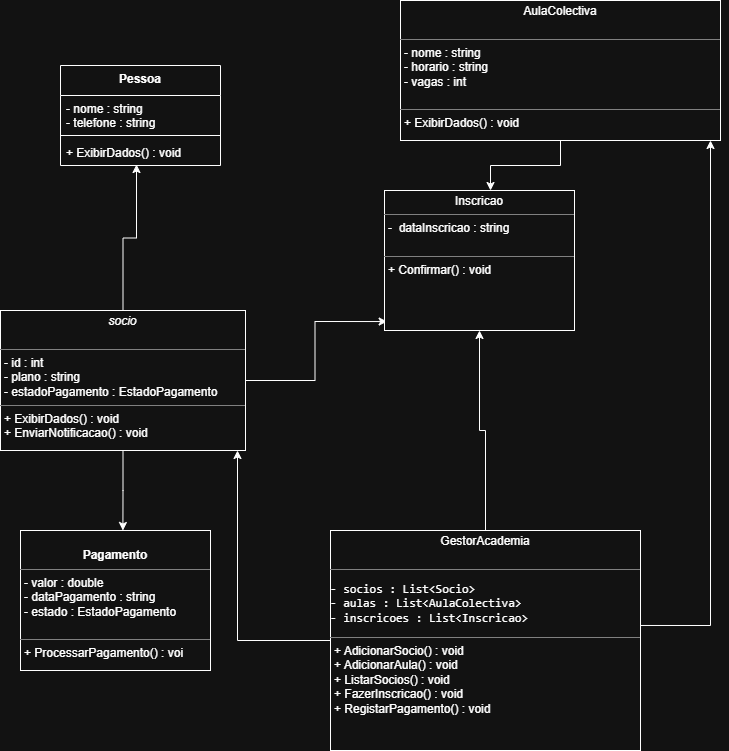

The diagram above was exported from draw.io. Its source (the exported page's mxGraphModel, read from the mxfile embedded in the PNG):
<mxGraphModel dx="1357" dy="793" grid="1" gridSize="10" guides="1" tooltips="1" connect="1" arrows="1" fold="1" page="1" pageScale="1" pageWidth="827" pageHeight="1169" math="0" shadow="0">
  <root>
    <mxCell id="0" />
    <mxCell id="1" parent="0" />
    <mxCell id="6t6CDY7ptcVBQbjv_A0r-2" parent="1" style="swimlane;fontStyle=1;align=center;verticalAlign=top;childLayout=stackLayout;horizontal=1;startSize=30;horizontalStack=0;resizeParent=1;resizeParentMax=0;resizeLast=0;collapsible=1;marginBottom=0;whiteSpace=wrap;html=1;" value="Pessoa" vertex="1">
      <mxGeometry height="100" width="160" x="90" y="485" as="geometry" />
    </mxCell>
    <mxCell id="6t6CDY7ptcVBQbjv_A0r-3" parent="6t6CDY7ptcVBQbjv_A0r-2" style="text;strokeColor=none;fillColor=none;align=left;verticalAlign=top;spacingLeft=4;spacingRight=4;overflow=hidden;rotatable=0;points=[[0,0.5],[1,0.5]];portConstraint=eastwest;whiteSpace=wrap;html=1;" value="- nome : string&lt;br&gt;- telefone : string" vertex="1">
      <mxGeometry height="36" width="160" y="30" as="geometry" />
    </mxCell>
    <mxCell id="6t6CDY7ptcVBQbjv_A0r-4" parent="6t6CDY7ptcVBQbjv_A0r-2" style="line;strokeWidth=1;fillColor=none;align=left;verticalAlign=middle;spacingTop=-1;spacingLeft=3;spacingRight=3;rotatable=0;labelPosition=right;points=[];portConstraint=eastwest;strokeColor=inherit;" value="" vertex="1">
      <mxGeometry height="8" width="160" y="66" as="geometry" />
    </mxCell>
    <mxCell id="6t6CDY7ptcVBQbjv_A0r-5" parent="6t6CDY7ptcVBQbjv_A0r-2" style="text;strokeColor=none;fillColor=none;align=left;verticalAlign=top;spacingLeft=4;spacingRight=4;overflow=hidden;rotatable=0;points=[[0,0.5],[1,0.5]];portConstraint=eastwest;whiteSpace=wrap;html=1;" value="+ ExibirDados() : void" vertex="1">
      <mxGeometry height="26" width="160" y="74" as="geometry" />
    </mxCell>
    <mxCell id="6t6CDY7ptcVBQbjv_A0r-16" edge="1" parent="1" source="6t6CDY7ptcVBQbjv_A0r-11" style="edgeStyle=orthogonalEdgeStyle;rounded=0;orthogonalLoop=1;jettySize=auto;html=1;endArrow=classic;endFill=1;entryX=0.014;entryY=0.936;entryDx=0;entryDy=0;entryPerimeter=0;" target="6t6CDY7ptcVBQbjv_A0r-15">
      <mxGeometry relative="1" as="geometry">
        <mxPoint x="410" y="740" as="targetPoint" />
      </mxGeometry>
    </mxCell>
    <mxCell id="6t6CDY7ptcVBQbjv_A0r-11" parent="1" style="verticalAlign=top;align=left;overflow=fill;html=1;whiteSpace=wrap;" value="&lt;p style=&quot;margin:0px;margin-top:4px;text-align:center;&quot;&gt;&lt;i&gt;socio&lt;/i&gt;&lt;br&gt;&lt;br&gt;&lt;/p&gt;&lt;hr size=&quot;1&quot; style=&quot;border-style:solid;&quot;&gt;&lt;p style=&quot;margin:0px;margin-left:4px;&quot;&gt;- id : int&lt;br&gt;- plano : string&lt;br&gt;- estadoPagamento : EstadoPagamento&lt;/p&gt;&lt;hr size=&quot;1&quot; style=&quot;border-style:solid;&quot;&gt;&lt;p style=&quot;margin:0px;margin-left:4px;&quot;&gt;+ ExibirDados() : void&lt;br&gt;+ EnviarNotificacao() : void&lt;/p&gt;" vertex="1">
      <mxGeometry height="140" width="245" x="30" y="730" as="geometry" />
    </mxCell>
    <mxCell id="6t6CDY7ptcVBQbjv_A0r-13" edge="1" parent="1" source="6t6CDY7ptcVBQbjv_A0r-11" style="edgeStyle=orthogonalEdgeStyle;rounded=0;orthogonalLoop=1;jettySize=auto;html=1;entryX=0.475;entryY=0.962;entryDx=0;entryDy=0;entryPerimeter=0;" target="6t6CDY7ptcVBQbjv_A0r-5">
      <mxGeometry relative="1" as="geometry" />
    </mxCell>
    <mxCell id="6t6CDY7ptcVBQbjv_A0r-25" edge="1" parent="1" source="6t6CDY7ptcVBQbjv_A0r-14" style="edgeStyle=orthogonalEdgeStyle;rounded=0;orthogonalLoop=1;jettySize=auto;html=1;exitX=1;exitY=0.5;exitDx=0;exitDy=0;">
      <mxGeometry relative="1" as="geometry">
        <mxPoint x="710.3684210526317" y="489.52631578947376" as="targetPoint" />
      </mxGeometry>
    </mxCell>
    <mxCell id="6t6CDY7ptcVBQbjv_A0r-14" parent="1" style="verticalAlign=top;align=left;overflow=fill;html=1;whiteSpace=wrap;" value="&lt;p style=&quot;margin:0px;margin-top:4px;text-align:center;&quot;&gt;AulaColectiva&lt;br&gt;&lt;br&gt;&lt;/p&gt;&lt;hr size=&quot;1&quot; style=&quot;border-style:solid;&quot;&gt;&lt;p style=&quot;margin:0px;margin-left:4px;&quot;&gt;- nome : string&lt;br&gt;- horario : string&lt;br&gt;- vagas : int&lt;br&gt;&lt;br&gt;&lt;/p&gt;&lt;hr size=&quot;1&quot; style=&quot;border-style:solid;&quot;&gt;&lt;p style=&quot;margin:0px;margin-left:4px;&quot;&gt;+ ExibirDados() : void&lt;/p&gt;" vertex="1">
      <mxGeometry height="140" width="320" x="430" y="420" as="geometry" />
    </mxCell>
    <mxCell id="6t6CDY7ptcVBQbjv_A0r-15" parent="1" style="verticalAlign=top;align=left;overflow=fill;html=1;whiteSpace=wrap;" value="&lt;p style=&quot;margin:0px;margin-top:4px;text-align:center;&quot;&gt;Inscricao&lt;br&gt;&lt;/p&gt;&lt;hr size=&quot;1&quot; style=&quot;border-style:solid;&quot;&gt;&lt;p style=&quot;margin:0px;margin-left:4px;&quot;&gt;-&amp;nbsp; dataInscricao : string&lt;br&gt;&lt;br&gt;&lt;/p&gt;&lt;hr size=&quot;1&quot; style=&quot;border-style:solid;&quot;&gt;&lt;p style=&quot;margin:0px;margin-left:4px;&quot;&gt;+ Confirmar() : void&lt;br&gt;&lt;br&gt;&lt;/p&gt;" vertex="1">
      <mxGeometry height="140" width="190" x="414" y="610" as="geometry" />
    </mxCell>
    <mxCell id="6t6CDY7ptcVBQbjv_A0r-17" edge="1" parent="1" source="6t6CDY7ptcVBQbjv_A0r-14" style="edgeStyle=orthogonalEdgeStyle;rounded=0;orthogonalLoop=1;jettySize=auto;html=1;entryX=0.558;entryY=0;entryDx=0;entryDy=0;entryPerimeter=0;endArrow=classic;endFill=1;" target="6t6CDY7ptcVBQbjv_A0r-15">
      <mxGeometry relative="1" as="geometry" />
    </mxCell>
    <mxCell id="6t6CDY7ptcVBQbjv_A0r-18" parent="1" style="verticalAlign=top;align=left;overflow=fill;html=1;whiteSpace=wrap;" value="&lt;p style=&quot;margin:0px;margin-top:4px;text-align:center;&quot;&gt;&lt;br&gt;&lt;b&gt;Pagamento&lt;/b&gt;&lt;/p&gt;&lt;hr size=&quot;1&quot; style=&quot;border-style:solid;&quot;&gt;&lt;p style=&quot;margin:0px;margin-left:4px;&quot;&gt;- valor : double&lt;br&gt;- dataPagamento : string&lt;br&gt;- estado : EstadoPagamento&lt;br&gt;&lt;br&gt;&lt;/p&gt;&lt;hr size=&quot;1&quot; style=&quot;border-style:solid;&quot;&gt;&lt;p style=&quot;margin:0px;margin-left:4px;&quot;&gt;+ ProcessarPagamento() : voi&lt;br&gt;&lt;/p&gt;" vertex="1">
      <mxGeometry height="140" width="190" x="50" y="950" as="geometry" />
    </mxCell>
    <mxCell id="6t6CDY7ptcVBQbjv_A0r-19" edge="1" parent="1" source="6t6CDY7ptcVBQbjv_A0r-11" style="edgeStyle=orthogonalEdgeStyle;rounded=0;orthogonalLoop=1;jettySize=auto;html=1;entryX=0.539;entryY=0;entryDx=0;entryDy=0;entryPerimeter=0;endArrow=classic;endFill=1;" target="6t6CDY7ptcVBQbjv_A0r-18">
      <mxGeometry relative="1" as="geometry" />
    </mxCell>
    <mxCell id="6t6CDY7ptcVBQbjv_A0r-26" edge="1" parent="1" style="edgeStyle=orthogonalEdgeStyle;rounded=0;orthogonalLoop=1;jettySize=auto;html=1;">
      <mxGeometry relative="1" as="geometry">
        <mxPoint x="660" y="1044.9673684210527" as="sourcePoint" />
        <mxPoint x="740" y="560" as="targetPoint" />
      </mxGeometry>
    </mxCell>
    <mxCell id="6t6CDY7ptcVBQbjv_A0r-27" edge="1" parent="1" source="6t6CDY7ptcVBQbjv_A0r-20" style="edgeStyle=orthogonalEdgeStyle;rounded=0;orthogonalLoop=1;jettySize=auto;html=1;entryX=0.5;entryY=1;entryDx=0;entryDy=0;" target="6t6CDY7ptcVBQbjv_A0r-15">
      <mxGeometry relative="1" as="geometry" />
    </mxCell>
    <mxCell id="6t6CDY7ptcVBQbjv_A0r-20" parent="1" style="verticalAlign=top;align=left;overflow=fill;html=1;whiteSpace=wrap;" value="&lt;p style=&quot;margin:0px;margin-top:4px;text-align:center;&quot;&gt;GestorAcademia&lt;br&gt;&lt;br&gt;&lt;/p&gt;&lt;hr size=&quot;1&quot; style=&quot;border-style:solid;&quot;&gt;&lt;pre class=&quot;overflow-visible! px-0!&quot; data-start=&quot;222&quot; data-end=&quot;329&quot;&gt;&lt;div class=&quot;relative w-full mt-4 mb-1&quot;&gt;&lt;div class=&quot;&quot;&gt;&lt;div class=&quot;relative&quot;&gt;&lt;div class=&quot;h-full min-h-0 min-w-0&quot;&gt;&lt;div class=&quot;h-full min-h-0 min-w-0&quot;&gt;&lt;div class=&quot;border border-token-border-light border-radius-3xl corner-superellipse/1.1 rounded-3xl&quot;&gt;&lt;div class=&quot;h-full w-full border-radius-3xl bg-token-bg-elevated-secondary corner-superellipse/1.1 overflow-clip rounded-3xl lxnfua_clipPathFallback&quot;&gt;&lt;div class=&quot;relative&quot;&gt;&lt;div class=&quot;pe-11 pt-3&quot;&gt;&lt;div class=&quot;relative z-0 flex max-w-full&quot;&gt;&lt;div id=&quot;code-block-viewer&quot; dir=&quot;ltr&quot; class=&quot;q9tKkq_viewer cm-editor z-10 light:cm-light dark:cm-light flex h-full w-full flex-col items-stretch ͼs ͼ16&quot;&gt;&lt;div class=&quot;cm-scroller&quot;&gt;&lt;pre class=&quot;cm-content q9tKkq_readonly m-0&quot;&gt;&lt;code&gt;- socios : List&amp;lt;Socio&amp;gt;&lt;br&gt;- aulas : List&amp;lt;AulaColectiva&amp;gt;&lt;br&gt;- inscricoes : List&amp;lt;Inscricao&amp;gt;&lt;/code&gt;&lt;/pre&gt;&lt;/div&gt;&lt;/div&gt;&lt;/div&gt;&lt;/div&gt;&lt;/div&gt;&lt;/div&gt;&lt;/div&gt;&lt;/div&gt;&lt;/div&gt;&lt;/div&gt;&lt;/div&gt;&lt;/div&gt;&lt;/pre&gt;&lt;hr size=&quot;1&quot; style=&quot;border-style:solid;&quot;&gt;&lt;p style=&quot;margin:0px;margin-left:4px;&quot;&gt;+ AdicionarSocio() : void&lt;br&gt;+ AdicionarAula() : void&lt;br&gt;+ ListarSocios() : void&lt;br&gt;+ FazerInscricao() : void&lt;br&gt;+ RegistarPagamento() : void&lt;br&gt;&lt;br&gt;&lt;/p&gt;" vertex="1">
      <mxGeometry height="220" width="310" x="360" y="950" as="geometry" />
    </mxCell>
    <mxCell id="6t6CDY7ptcVBQbjv_A0r-22" edge="1" parent="1" source="6t6CDY7ptcVBQbjv_A0r-20" style="edgeStyle=orthogonalEdgeStyle;rounded=0;orthogonalLoop=1;jettySize=auto;html=1;">
      <mxGeometry relative="1" as="geometry">
        <Array as="points">
          <mxPoint x="267" y="1060" />
        </Array>
        <mxPoint x="267" y="870" as="targetPoint" />
      </mxGeometry>
    </mxCell>
  </root>
</mxGraphModel>